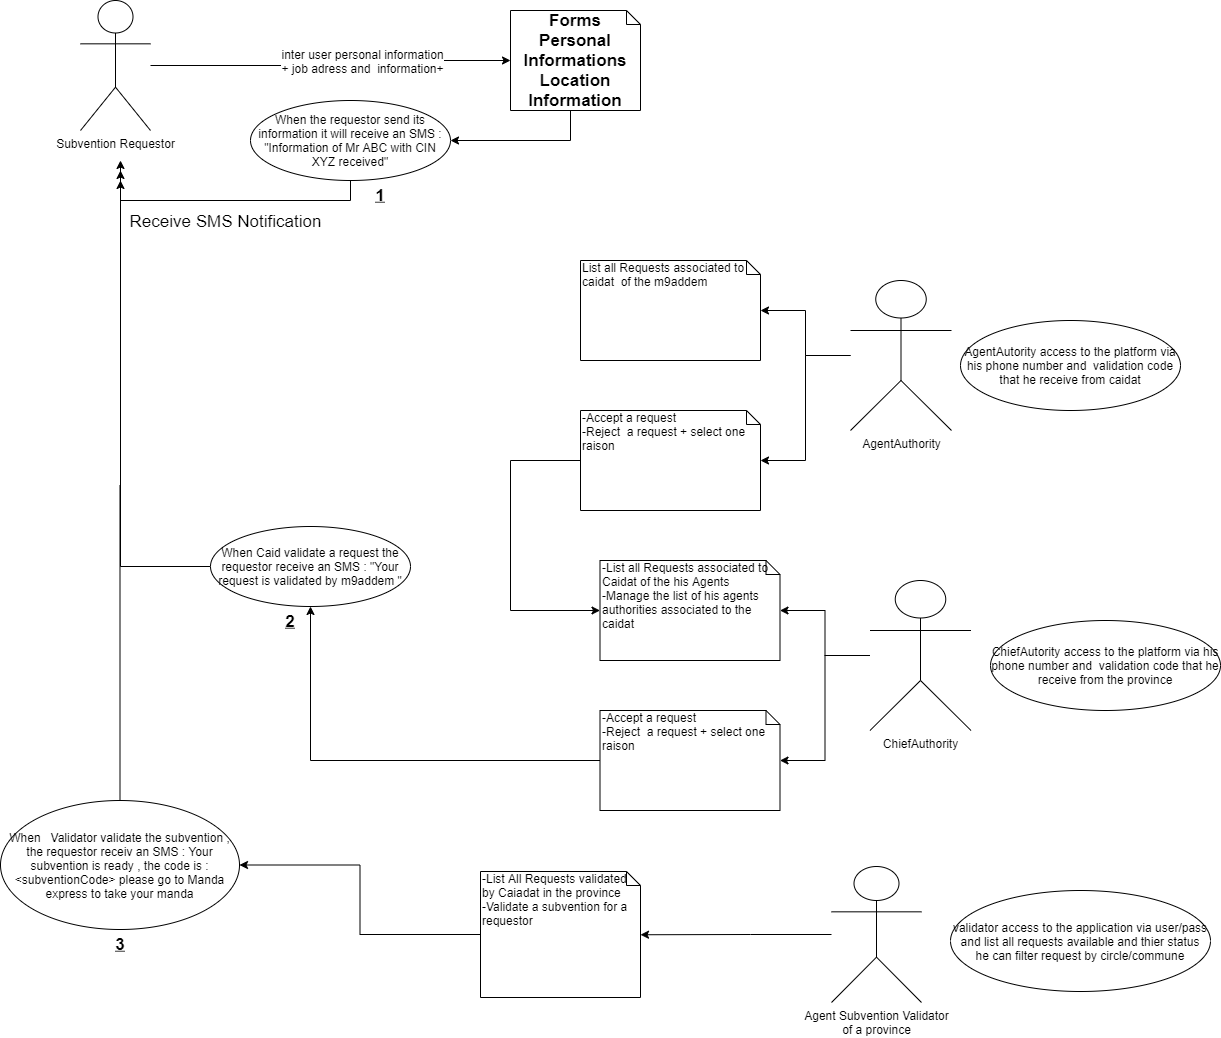

The diagram above was exported from draw.io. Its source (the exported page's mxGraphModel, read from the mxfile embedded in the PNG):
<mxGraphModel dx="1038" dy="548" grid="1" gridSize="10" guides="1" tooltips="1" connect="1" arrows="1" fold="1" page="1" pageScale="1" pageWidth="1169" pageHeight="826" background="#ffffff" math="0" shadow="0">
  <root>
    <mxCell id="0" />
    <mxCell id="1" parent="0" />
    <mxCell id="28k0HsGv4QZkcgsbP2fp-47" style="edgeStyle=orthogonalEdgeStyle;rounded=0;orthogonalLoop=1;jettySize=auto;html=1;" edge="1" parent="1" source="28k0HsGv4QZkcgsbP2fp-41" target="28k0HsGv4QZkcgsbP2fp-46">
      <mxGeometry relative="1" as="geometry" />
    </mxCell>
    <mxCell id="28k0HsGv4QZkcgsbP2fp-48" value="inter user personal information&lt;br&gt;+ job adress and&amp;nbsp; information+&lt;br&gt;" style="text;html=1;align=center;verticalAlign=middle;resizable=0;points=[];labelBackgroundColor=#ffffff;" vertex="1" connectable="0" parent="28k0HsGv4QZkcgsbP2fp-47">
      <mxGeometry x="0.1861" relative="1" as="geometry">
        <mxPoint as="offset" />
      </mxGeometry>
    </mxCell>
    <mxCell id="28k0HsGv4QZkcgsbP2fp-41" value="Subvention Requestor" style="shape=umlActor;verticalLabelPosition=bottom;labelBackgroundColor=#ffffff;verticalAlign=top;html=1;" vertex="1" parent="1">
      <mxGeometry x="190" y="220" width="70" height="130" as="geometry" />
    </mxCell>
    <mxCell id="28k0HsGv4QZkcgsbP2fp-81" style="edgeStyle=orthogonalEdgeStyle;rounded=0;orthogonalLoop=1;jettySize=auto;html=1;" edge="1" parent="1" source="28k0HsGv4QZkcgsbP2fp-46" target="28k0HsGv4QZkcgsbP2fp-59">
      <mxGeometry relative="1" as="geometry">
        <Array as="points">
          <mxPoint x="680" y="360" />
        </Array>
      </mxGeometry>
    </mxCell>
    <mxCell id="28k0HsGv4QZkcgsbP2fp-46" value="&lt;b&gt;&lt;font style=&quot;font-size: 17px&quot;&gt;Forms&lt;br&gt;&lt;/font&gt;&lt;/b&gt;&lt;b&gt;&lt;font style=&quot;font-size: 17px&quot;&gt;Personal Informations&lt;br&gt;Location Information&lt;br&gt;&lt;/font&gt;&lt;/b&gt;" style="shape=note;whiteSpace=wrap;html=1;size=14;verticalAlign=top;align=center;spacingTop=-6;" vertex="1" parent="1">
      <mxGeometry x="620" y="230" width="130" height="100" as="geometry" />
    </mxCell>
    <mxCell id="28k0HsGv4QZkcgsbP2fp-53" style="edgeStyle=orthogonalEdgeStyle;rounded=0;orthogonalLoop=1;jettySize=auto;html=1;" edge="1" parent="1" source="28k0HsGv4QZkcgsbP2fp-49" target="28k0HsGv4QZkcgsbP2fp-50">
      <mxGeometry relative="1" as="geometry" />
    </mxCell>
    <mxCell id="28k0HsGv4QZkcgsbP2fp-54" style="edgeStyle=orthogonalEdgeStyle;rounded=0;orthogonalLoop=1;jettySize=auto;html=1;" edge="1" parent="1" source="28k0HsGv4QZkcgsbP2fp-49" target="28k0HsGv4QZkcgsbP2fp-52">
      <mxGeometry relative="1" as="geometry" />
    </mxCell>
    <mxCell id="28k0HsGv4QZkcgsbP2fp-49" value="AgentAuthority" style="shape=umlActor;verticalLabelPosition=bottom;labelBackgroundColor=#ffffff;verticalAlign=top;html=1;" vertex="1" parent="1">
      <mxGeometry x="960" y="500" width="101" height="150" as="geometry" />
    </mxCell>
    <mxCell id="28k0HsGv4QZkcgsbP2fp-50" value="List all Requests associated to caidat&amp;nbsp; of the m9addem" style="shape=note;whiteSpace=wrap;html=1;size=14;verticalAlign=top;align=left;spacingTop=-6;" vertex="1" parent="1">
      <mxGeometry x="690" y="480" width="180" height="100" as="geometry" />
    </mxCell>
    <mxCell id="28k0HsGv4QZkcgsbP2fp-77" style="edgeStyle=orthogonalEdgeStyle;rounded=0;orthogonalLoop=1;jettySize=auto;html=1;entryX=0;entryY=0.5;entryDx=0;entryDy=0;entryPerimeter=0;" edge="1" parent="1" source="28k0HsGv4QZkcgsbP2fp-52" target="28k0HsGv4QZkcgsbP2fp-73">
      <mxGeometry relative="1" as="geometry">
        <Array as="points">
          <mxPoint x="620" y="680" />
          <mxPoint x="620" y="830" />
        </Array>
      </mxGeometry>
    </mxCell>
    <mxCell id="28k0HsGv4QZkcgsbP2fp-52" value="-Accept a request&lt;br&gt;-Reject&amp;nbsp; a request + select one raison" style="shape=note;whiteSpace=wrap;html=1;size=14;verticalAlign=top;align=left;spacingTop=-6;" vertex="1" parent="1">
      <mxGeometry x="690" y="630" width="180" height="100" as="geometry" />
    </mxCell>
    <mxCell id="28k0HsGv4QZkcgsbP2fp-87" style="edgeStyle=orthogonalEdgeStyle;rounded=0;orthogonalLoop=1;jettySize=auto;html=1;entryX=1;entryY=0.502;entryDx=0;entryDy=0;entryPerimeter=0;fontSize=17;" edge="1" parent="1" source="28k0HsGv4QZkcgsbP2fp-56" target="28k0HsGv4QZkcgsbP2fp-57">
      <mxGeometry relative="1" as="geometry">
        <Array as="points">
          <mxPoint x="860" y="1154" />
          <mxPoint x="860" y="1154" />
        </Array>
      </mxGeometry>
    </mxCell>
    <mxCell id="28k0HsGv4QZkcgsbP2fp-56" value="Agent Subvention Validator&lt;br&gt;of a province" style="shape=umlActor;verticalLabelPosition=bottom;labelBackgroundColor=#ffffff;verticalAlign=top;html=1;" vertex="1" parent="1">
      <mxGeometry x="941" y="1086" width="90" height="136" as="geometry" />
    </mxCell>
    <mxCell id="28k0HsGv4QZkcgsbP2fp-88" style="edgeStyle=orthogonalEdgeStyle;rounded=0;orthogonalLoop=1;jettySize=auto;html=1;fontSize=17;" edge="1" parent="1" source="28k0HsGv4QZkcgsbP2fp-57" target="28k0HsGv4QZkcgsbP2fp-63">
      <mxGeometry relative="1" as="geometry" />
    </mxCell>
    <mxCell id="28k0HsGv4QZkcgsbP2fp-57" value="-List All Requests validated by Caiadat in the province&lt;br&gt;-Validate a subvention for a requestor" style="shape=note;whiteSpace=wrap;html=1;size=14;verticalAlign=top;align=left;spacingTop=-6;" vertex="1" parent="1">
      <mxGeometry x="590" y="1091" width="160" height="126" as="geometry" />
    </mxCell>
    <mxCell id="28k0HsGv4QZkcgsbP2fp-82" style="edgeStyle=orthogonalEdgeStyle;rounded=0;orthogonalLoop=1;jettySize=auto;html=1;" edge="1" parent="1" source="28k0HsGv4QZkcgsbP2fp-59">
      <mxGeometry relative="1" as="geometry">
        <mxPoint x="230" y="400" as="targetPoint" />
        <Array as="points">
          <mxPoint x="460" y="420" />
          <mxPoint x="230" y="420" />
        </Array>
      </mxGeometry>
    </mxCell>
    <mxCell id="28k0HsGv4QZkcgsbP2fp-59" value="When the requestor send its information it will receive an SMS : &quot;Information of Mr ABC with CIN XYZ received&quot;" style="ellipse;whiteSpace=wrap;html=1;" vertex="1" parent="1">
      <mxGeometry x="360" y="320" width="200" height="80" as="geometry" />
    </mxCell>
    <mxCell id="28k0HsGv4QZkcgsbP2fp-61" value="&lt;span style=&quot;white-space: normal&quot;&gt;validator access to the application via user/pass&lt;/span&gt;&lt;br style=&quot;white-space: normal&quot;&gt;&lt;span style=&quot;white-space: normal&quot;&gt;and list all requests available and thier status&lt;br&gt;he can filter request by circle/commune&lt;br&gt;&lt;/span&gt;" style="ellipse;whiteSpace=wrap;html=1;" vertex="1" parent="1">
      <mxGeometry x="1060" y="1110" width="260" height="101" as="geometry" />
    </mxCell>
    <mxCell id="28k0HsGv4QZkcgsbP2fp-62" value="AgentAutority access to the platform via his phone number and&amp;nbsp; validation code that he receive from caidat" style="ellipse;whiteSpace=wrap;html=1;" vertex="1" parent="1">
      <mxGeometry x="1070" y="540" width="220" height="90" as="geometry" />
    </mxCell>
    <mxCell id="28k0HsGv4QZkcgsbP2fp-83" style="edgeStyle=orthogonalEdgeStyle;rounded=0;orthogonalLoop=1;jettySize=auto;html=1;" edge="1" parent="1" source="28k0HsGv4QZkcgsbP2fp-63">
      <mxGeometry relative="1" as="geometry">
        <mxPoint x="230" y="390" as="targetPoint" />
      </mxGeometry>
    </mxCell>
    <mxCell id="28k0HsGv4QZkcgsbP2fp-63" value="When&amp;nbsp; &amp;nbsp;Validator validate the subvention , the requestor receiv an SMS : Your subvention is ready , the code is : &amp;lt;subventionCode&amp;gt; please go to Manda express to take your manda" style="ellipse;whiteSpace=wrap;html=1;" vertex="1" parent="1">
      <mxGeometry x="110" y="1020" width="239" height="129" as="geometry" />
    </mxCell>
    <mxCell id="28k0HsGv4QZkcgsbP2fp-65" value="1" style="text;align=center;fontStyle=5;verticalAlign=middle;spacingLeft=3;spacingRight=3;strokeColor=none;rotatable=0;points=[[0,0.5],[1,0.5]];portConstraint=eastwest;fontSize=17;" vertex="1" parent="1">
      <mxGeometry x="450" y="400" width="80" height="26" as="geometry" />
    </mxCell>
    <mxCell id="28k0HsGv4QZkcgsbP2fp-70" style="edgeStyle=orthogonalEdgeStyle;rounded=0;orthogonalLoop=1;jettySize=auto;html=1;" edge="1" parent="1" source="28k0HsGv4QZkcgsbP2fp-72" target="28k0HsGv4QZkcgsbP2fp-73">
      <mxGeometry relative="1" as="geometry" />
    </mxCell>
    <mxCell id="28k0HsGv4QZkcgsbP2fp-71" style="edgeStyle=orthogonalEdgeStyle;rounded=0;orthogonalLoop=1;jettySize=auto;html=1;" edge="1" parent="1" source="28k0HsGv4QZkcgsbP2fp-72" target="28k0HsGv4QZkcgsbP2fp-75">
      <mxGeometry relative="1" as="geometry" />
    </mxCell>
    <mxCell id="28k0HsGv4QZkcgsbP2fp-72" value="ChiefAuthority" style="shape=umlActor;verticalLabelPosition=bottom;labelBackgroundColor=#ffffff;verticalAlign=top;html=1;" vertex="1" parent="1">
      <mxGeometry x="979.5" y="800" width="101" height="150" as="geometry" />
    </mxCell>
    <mxCell id="28k0HsGv4QZkcgsbP2fp-73" value="-List all Requests associated to Caidat of the his Agents&lt;br&gt;-Manage the list of his agents authorities associated to the caidat&lt;br&gt;" style="shape=note;whiteSpace=wrap;html=1;size=14;verticalAlign=top;align=left;spacingTop=-6;" vertex="1" parent="1">
      <mxGeometry x="709.5" y="780" width="180" height="100" as="geometry" />
    </mxCell>
    <mxCell id="28k0HsGv4QZkcgsbP2fp-74" style="edgeStyle=orthogonalEdgeStyle;rounded=0;orthogonalLoop=1;jettySize=auto;html=1;entryX=0.5;entryY=1;entryDx=0;entryDy=0;" edge="1" parent="1" source="28k0HsGv4QZkcgsbP2fp-75" target="28k0HsGv4QZkcgsbP2fp-76">
      <mxGeometry relative="1" as="geometry" />
    </mxCell>
    <mxCell id="28k0HsGv4QZkcgsbP2fp-75" value="-Accept a request&lt;br&gt;-Reject&amp;nbsp; a request + select one raison" style="shape=note;whiteSpace=wrap;html=1;size=14;verticalAlign=top;align=left;spacingTop=-6;" vertex="1" parent="1">
      <mxGeometry x="709.5" y="930" width="180" height="100" as="geometry" />
    </mxCell>
    <mxCell id="28k0HsGv4QZkcgsbP2fp-86" style="edgeStyle=orthogonalEdgeStyle;rounded=0;orthogonalLoop=1;jettySize=auto;html=1;fontSize=17;" edge="1" parent="1" source="28k0HsGv4QZkcgsbP2fp-76">
      <mxGeometry relative="1" as="geometry">
        <mxPoint x="230" y="380" as="targetPoint" />
      </mxGeometry>
    </mxCell>
    <mxCell id="28k0HsGv4QZkcgsbP2fp-76" value="When Caid validate a request the requestor receive an SMS : &quot;Your request is validated by m9addem &quot;" style="ellipse;whiteSpace=wrap;html=1;" vertex="1" parent="1">
      <mxGeometry x="320" y="746" width="200" height="80" as="geometry" />
    </mxCell>
    <mxCell id="28k0HsGv4QZkcgsbP2fp-84" value="2" style="text;align=center;fontStyle=5;verticalAlign=middle;spacingLeft=3;spacingRight=3;strokeColor=none;rotatable=0;points=[[0,0.5],[1,0.5]];portConstraint=eastwest;fontSize=17;" vertex="1" parent="1">
      <mxGeometry x="360" y="826" width="80" height="26" as="geometry" />
    </mxCell>
    <mxCell id="28k0HsGv4QZkcgsbP2fp-85" value="3" style="text;align=center;fontStyle=5;verticalAlign=middle;spacingLeft=3;spacingRight=3;strokeColor=none;rotatable=0;points=[[0,0.5],[1,0.5]];portConstraint=eastwest;fontSize=17;" vertex="1" parent="1">
      <mxGeometry x="190" y="1149" width="80" height="26" as="geometry" />
    </mxCell>
    <mxCell id="28k0HsGv4QZkcgsbP2fp-89" value="ChiefAutority access to the platform via his phone number and&amp;nbsp; validation code that he receive from the province" style="ellipse;whiteSpace=wrap;html=1;" vertex="1" parent="1">
      <mxGeometry x="1100" y="840" width="230" height="90" as="geometry" />
    </mxCell>
    <mxCell id="28k0HsGv4QZkcgsbP2fp-90" value="Receive SMS Notification" style="text;html=1;align=center;verticalAlign=middle;resizable=0;points=[];autosize=1;fontSize=17;" vertex="1" parent="1">
      <mxGeometry x="230" y="426" width="210" height="30" as="geometry" />
    </mxCell>
  </root>
</mxGraphModel>